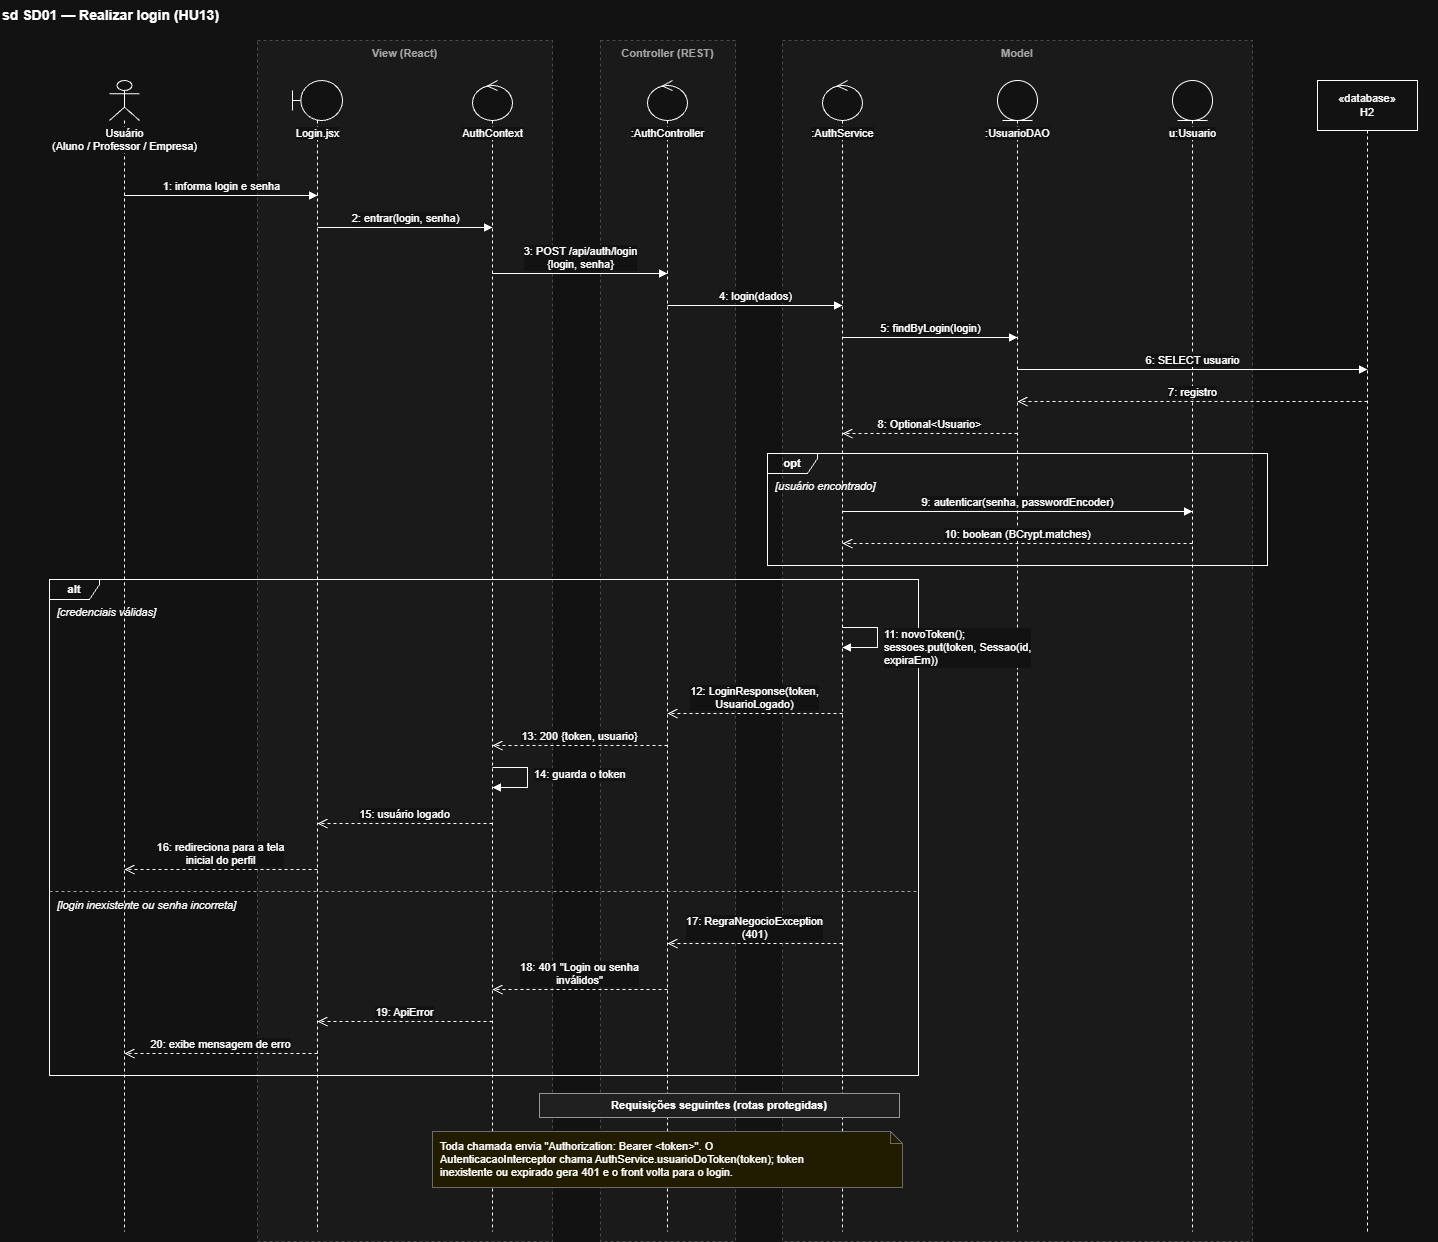

The diagram above was exported from draw.io. Its source (the exported page's mxGraphModel, read from the mxfile embedded in the PNG):
<mxGraphModel dx="2360" dy="1302" grid="1" gridSize="10" guides="1" tooltips="1" connect="1" arrows="1" fold="1" page="1" pageScale="1" pageWidth="827" pageHeight="1169" math="0" shadow="0">
  <root>
    <mxCell id="0" />
    <mxCell id="1" parent="0" />
    <mxCell id="c3" parent="1" style="fontFamily=Helvetica;fontSize=11;text;html=1;align=left;verticalAlign=middle;fontSize=14;fontStyle=1;strokeColor=none;fillColor=none;" value="sd SD01 — Realizar login (HU13)" vertex="1">
      <mxGeometry height="30" width="1437" x="40" as="geometry" />
    </mxCell>
    <mxCell id="c4" parent="1" style="fontFamily=Helvetica;fontSize=11;rounded=0;whiteSpace=wrap;html=1;fillColor=#F5F5F5;strokeColor=#BBBBBB;dashed=1;verticalAlign=top;fontStyle=1;fontColor=#555555;" value="View (React)" vertex="1">
      <mxGeometry height="1201" width="295" x="297" y="40" as="geometry" />
    </mxCell>
    <mxCell id="c5" parent="1" style="fontFamily=Helvetica;fontSize=11;rounded=0;whiteSpace=wrap;html=1;fillColor=#F5F5F5;strokeColor=#BBBBBB;dashed=1;verticalAlign=top;fontStyle=1;fontColor=#555555;" value="Controller (REST)" vertex="1">
      <mxGeometry height="1201" width="135" x="640" y="40" as="geometry" />
    </mxCell>
    <mxCell id="c6" parent="1" style="fontFamily=Helvetica;fontSize=11;rounded=0;whiteSpace=wrap;html=1;fillColor=#F5F5F5;strokeColor=#BBBBBB;dashed=1;verticalAlign=top;fontStyle=1;fontColor=#555555;" value="Model" vertex="1">
      <mxGeometry height="1201" width="470" x="822" y="40" as="geometry" />
    </mxCell>
    <mxCell id="c7" parent="1" style="fontFamily=Helvetica;fontSize=11;perimeter=lifelinePerimeter;html=1;container=0;collapsible=0;recursiveResize=0;outlineConnect=0;portConstraint=eastwest;shape=umlLifeline;participant=umlActor;size=40;verticalAlign=top;spacingTop=40;labelBackgroundColor=#FFFFFF;whiteSpace=nowrap;" value="Usuário&lt;br&gt;(Aluno / Professor / Empresa)" vertex="1">
      <mxGeometry height="1151" width="30" x="149" y="80" as="geometry" />
    </mxCell>
    <mxCell id="c8" parent="1" style="fontFamily=Helvetica;fontSize=11;perimeter=lifelinePerimeter;html=1;container=0;collapsible=0;recursiveResize=0;outlineConnect=0;portConstraint=eastwest;shape=umlLifeline;participant=umlBoundary;size=40;verticalAlign=top;spacingTop=40;labelBackgroundColor=#FFFFFF;whiteSpace=nowrap;" value="Login.jsx" vertex="1">
      <mxGeometry height="1151" width="50" x="332" y="80" as="geometry" />
    </mxCell>
    <mxCell id="c9" parent="1" style="fontFamily=Helvetica;fontSize=11;perimeter=lifelinePerimeter;html=1;container=0;collapsible=0;recursiveResize=0;outlineConnect=0;portConstraint=eastwest;shape=umlLifeline;participant=umlControl;size=40;verticalAlign=top;spacingTop=40;labelBackgroundColor=#FFFFFF;whiteSpace=nowrap;" value="AuthContext" vertex="1">
      <mxGeometry height="1151" width="40" x="512" y="80" as="geometry" />
    </mxCell>
    <mxCell id="c10" parent="1" style="fontFamily=Helvetica;fontSize=11;perimeter=lifelinePerimeter;html=1;container=0;collapsible=0;recursiveResize=0;outlineConnect=0;portConstraint=eastwest;shape=umlLifeline;participant=umlControl;size=40;verticalAlign=top;spacingTop=40;labelBackgroundColor=#FFFFFF;whiteSpace=nowrap;" value=":AuthController" vertex="1">
      <mxGeometry height="1151" width="40" x="687" y="80" as="geometry" />
    </mxCell>
    <mxCell id="c11" parent="1" style="fontFamily=Helvetica;fontSize=11;perimeter=lifelinePerimeter;html=1;container=0;collapsible=0;recursiveResize=0;outlineConnect=0;portConstraint=eastwest;shape=umlLifeline;participant=umlControl;size=40;verticalAlign=top;spacingTop=40;labelBackgroundColor=#FFFFFF;whiteSpace=nowrap;" value=":AuthService" vertex="1">
      <mxGeometry height="1151" width="40" x="862" y="80" as="geometry" />
    </mxCell>
    <mxCell id="c12" parent="1" style="fontFamily=Helvetica;fontSize=11;perimeter=lifelinePerimeter;html=1;container=0;collapsible=0;recursiveResize=0;outlineConnect=0;portConstraint=eastwest;shape=umlLifeline;participant=umlEntity;size=40;verticalAlign=top;spacingTop=40;labelBackgroundColor=#FFFFFF;whiteSpace=nowrap;" value=":UsuarioDAO" vertex="1">
      <mxGeometry height="1151" width="40" x="1037" y="80" as="geometry" />
    </mxCell>
    <mxCell id="c13" parent="1" style="fontFamily=Helvetica;fontSize=11;perimeter=lifelinePerimeter;html=1;container=0;collapsible=0;recursiveResize=0;outlineConnect=0;portConstraint=eastwest;shape=umlLifeline;participant=umlEntity;size=40;verticalAlign=top;spacingTop=40;labelBackgroundColor=#FFFFFF;whiteSpace=nowrap;" value="u:Usuario" vertex="1">
      <mxGeometry height="1151" width="40" x="1212" y="80" as="geometry" />
    </mxCell>
    <mxCell id="c14" parent="1" style="fontFamily=Helvetica;fontSize=11;perimeter=lifelinePerimeter;html=1;container=0;collapsible=0;recursiveResize=0;outlineConnect=0;portConstraint=eastwest;shape=umlLifeline;size=50;whiteSpace=wrap;" value="«database»&lt;br&gt;H2" vertex="1">
      <mxGeometry height="1151" width="100" x="1357" y="80" as="geometry" />
    </mxCell>
    <mxCell id="c15" parent="1" style="fontFamily=Helvetica;fontSize=11;shape=umlFrame;whiteSpace=wrap;html=1;pointerEvents=0;fillColor=none;width=50;height=20;fontStyle=1;" value="opt" vertex="1">
      <mxGeometry height="112" width="500" x="807" y="453" as="geometry" />
    </mxCell>
    <mxCell id="c16" parent="1" style="fontFamily=Helvetica;fontSize=11;shape=umlFrame;whiteSpace=wrap;html=1;pointerEvents=0;fillColor=none;width=50;height=20;fontStyle=1;" value="alt" vertex="1">
      <mxGeometry height="496" width="869" x="89" y="579" as="geometry" />
    </mxCell>
    <mxCell id="c17" edge="1" parent="1" style="endArrow=none;dashed=1;html=1;rounded=0;strokeColor=#555555;" value="">
      <mxGeometry relative="1" as="geometry">
        <mxPoint x="89" y="891" as="sourcePoint" />
        <mxPoint x="957" y="891" as="targetPoint" />
      </mxGeometry>
    </mxCell>
    <mxCell id="c18" edge="1" parent="1" style="fontFamily=Helvetica;fontSize=11;html=1;verticalAlign=bottom;endArrow=block;endFill=1;rounded=0;labelBackgroundColor=#FFFFFF;" value="1: informa login e senha">
      <mxGeometry relative="1" as="geometry">
        <mxPoint x="164" y="195" as="sourcePoint" />
        <mxPoint x="357" y="195" as="targetPoint" />
      </mxGeometry>
    </mxCell>
    <mxCell id="c19" edge="1" parent="1" style="fontFamily=Helvetica;fontSize=11;html=1;verticalAlign=bottom;endArrow=block;endFill=1;rounded=0;labelBackgroundColor=#FFFFFF;" value="2: entrar(login, senha)">
      <mxGeometry relative="1" as="geometry">
        <mxPoint x="357" y="227" as="sourcePoint" />
        <mxPoint x="532" y="227" as="targetPoint" />
      </mxGeometry>
    </mxCell>
    <mxCell id="c20" edge="1" parent="1" style="fontFamily=Helvetica;fontSize=11;html=1;verticalAlign=bottom;endArrow=block;endFill=1;rounded=0;labelBackgroundColor=#FFFFFF;" value="3: POST /api/auth/login&lt;br&gt;{login, senha}">
      <mxGeometry relative="1" as="geometry">
        <mxPoint x="532" y="273" as="sourcePoint" />
        <mxPoint x="707" y="273" as="targetPoint" />
      </mxGeometry>
    </mxCell>
    <mxCell id="c21" edge="1" parent="1" style="fontFamily=Helvetica;fontSize=11;html=1;verticalAlign=bottom;endArrow=block;endFill=1;rounded=0;labelBackgroundColor=#FFFFFF;" value="4: login(dados)">
      <mxGeometry relative="1" as="geometry">
        <mxPoint x="707" y="305" as="sourcePoint" />
        <mxPoint x="882" y="305" as="targetPoint" />
      </mxGeometry>
    </mxCell>
    <mxCell id="c22" edge="1" parent="1" style="fontFamily=Helvetica;fontSize=11;html=1;verticalAlign=bottom;endArrow=block;endFill=1;rounded=0;labelBackgroundColor=#FFFFFF;" value="5: findByLogin(login)">
      <mxGeometry relative="1" as="geometry">
        <mxPoint x="882" y="337" as="sourcePoint" />
        <mxPoint x="1057" y="337" as="targetPoint" />
      </mxGeometry>
    </mxCell>
    <mxCell id="c23" edge="1" parent="1" style="fontFamily=Helvetica;fontSize=11;html=1;verticalAlign=bottom;endArrow=block;endFill=1;rounded=0;labelBackgroundColor=#FFFFFF;" value="6: SELECT usuario">
      <mxGeometry relative="1" as="geometry">
        <mxPoint x="1057" y="369" as="sourcePoint" />
        <mxPoint x="1407" y="369" as="targetPoint" />
      </mxGeometry>
    </mxCell>
    <mxCell id="c24" edge="1" parent="1" style="fontFamily=Helvetica;fontSize=11;html=1;verticalAlign=bottom;endArrow=open;endSize=8;dashed=1;rounded=0;labelBackgroundColor=#FFFFFF;" value="7: registro">
      <mxGeometry relative="1" as="geometry">
        <mxPoint x="1407" y="401" as="sourcePoint" />
        <mxPoint x="1057" y="401" as="targetPoint" />
      </mxGeometry>
    </mxCell>
    <mxCell id="c25" edge="1" parent="1" style="fontFamily=Helvetica;fontSize=11;html=1;verticalAlign=bottom;endArrow=open;endSize=8;dashed=1;rounded=0;labelBackgroundColor=#FFFFFF;" value="8: Optional&amp;lt;Usuario&amp;gt;">
      <mxGeometry relative="1" as="geometry">
        <mxPoint x="1057" y="433" as="sourcePoint" />
        <mxPoint x="882" y="433" as="targetPoint" />
      </mxGeometry>
    </mxCell>
    <mxCell id="c26" edge="1" parent="1" style="fontFamily=Helvetica;fontSize=11;html=1;verticalAlign=bottom;endArrow=block;endFill=1;rounded=0;labelBackgroundColor=#FFFFFF;" value="9: autenticar(senha, passwordEncoder)">
      <mxGeometry relative="1" as="geometry">
        <mxPoint x="882" y="511" as="sourcePoint" />
        <mxPoint x="1232" y="511" as="targetPoint" />
      </mxGeometry>
    </mxCell>
    <mxCell id="c27" edge="1" parent="1" style="fontFamily=Helvetica;fontSize=11;html=1;verticalAlign=bottom;endArrow=open;endSize=8;dashed=1;rounded=0;labelBackgroundColor=#FFFFFF;" value="10: boolean (BCrypt.matches)">
      <mxGeometry relative="1" as="geometry">
        <mxPoint x="1232" y="543" as="sourcePoint" />
        <mxPoint x="882" y="543" as="targetPoint" />
      </mxGeometry>
    </mxCell>
    <mxCell id="c28" edge="1" parent="1" style="fontFamily=Helvetica;fontSize=11;html=1;endArrow=block;endFill=1;rounded=0;" value="">
      <mxGeometry relative="1" as="geometry">
        <Array as="points">
          <mxPoint x="917" y="627" />
          <mxPoint x="917" y="647" />
        </Array>
        <mxPoint x="882" y="627" as="sourcePoint" />
        <mxPoint x="882" y="647" as="targetPoint" />
      </mxGeometry>
    </mxCell>
    <mxCell id="c29" edge="1" parent="1" style="fontFamily=Helvetica;fontSize=11;html=1;verticalAlign=bottom;endArrow=open;endSize=8;dashed=1;rounded=0;labelBackgroundColor=#FFFFFF;" value="12: LoginResponse(token,&lt;br&gt;UsuarioLogado)">
      <mxGeometry relative="1" as="geometry">
        <mxPoint x="882" y="713" as="sourcePoint" />
        <mxPoint x="707" y="713" as="targetPoint" />
      </mxGeometry>
    </mxCell>
    <mxCell id="c30" edge="1" parent="1" style="fontFamily=Helvetica;fontSize=11;html=1;verticalAlign=bottom;endArrow=open;endSize=8;dashed=1;rounded=0;labelBackgroundColor=#FFFFFF;" value="13: 200 {token, usuario}">
      <mxGeometry relative="1" as="geometry">
        <mxPoint x="707" y="745" as="sourcePoint" />
        <mxPoint x="532" y="745" as="targetPoint" />
      </mxGeometry>
    </mxCell>
    <mxCell id="c31" edge="1" parent="1" style="fontFamily=Helvetica;fontSize=11;html=1;endArrow=block;endFill=1;rounded=0;" value="">
      <mxGeometry relative="1" as="geometry">
        <Array as="points">
          <mxPoint x="567" y="767" />
          <mxPoint x="567" y="787" />
        </Array>
        <mxPoint x="532" y="767" as="sourcePoint" />
        <mxPoint x="532" y="787" as="targetPoint" />
      </mxGeometry>
    </mxCell>
    <mxCell id="c32" edge="1" parent="1" style="fontFamily=Helvetica;fontSize=11;html=1;verticalAlign=bottom;endArrow=open;endSize=8;dashed=1;rounded=0;labelBackgroundColor=#FFFFFF;" value="15: usuário logado">
      <mxGeometry relative="1" as="geometry">
        <mxPoint x="532" y="823" as="sourcePoint" />
        <mxPoint x="357" y="823" as="targetPoint" />
      </mxGeometry>
    </mxCell>
    <mxCell id="c33" edge="1" parent="1" style="fontFamily=Helvetica;fontSize=11;html=1;verticalAlign=bottom;endArrow=open;endSize=8;dashed=1;rounded=0;labelBackgroundColor=#FFFFFF;" value="16: redireciona para a tela&lt;br&gt;inicial do perfil">
      <mxGeometry relative="1" as="geometry">
        <mxPoint x="357" y="869" as="sourcePoint" />
        <mxPoint x="164" y="869" as="targetPoint" />
      </mxGeometry>
    </mxCell>
    <mxCell id="c34" edge="1" parent="1" style="fontFamily=Helvetica;fontSize=11;html=1;verticalAlign=bottom;endArrow=open;endSize=8;dashed=1;rounded=0;labelBackgroundColor=#FFFFFF;" value="17: RegraNegocioException&lt;br&gt;(401)">
      <mxGeometry relative="1" as="geometry">
        <mxPoint x="882" y="943" as="sourcePoint" />
        <mxPoint x="707" y="943" as="targetPoint" />
      </mxGeometry>
    </mxCell>
    <mxCell id="c35" edge="1" parent="1" style="fontFamily=Helvetica;fontSize=11;html=1;verticalAlign=bottom;endArrow=open;endSize=8;dashed=1;rounded=0;labelBackgroundColor=#FFFFFF;" value="18: 401 &quot;Login ou senha&lt;br&gt;inválidos&quot;">
      <mxGeometry relative="1" as="geometry">
        <mxPoint x="707" y="989" as="sourcePoint" />
        <mxPoint x="532" y="989" as="targetPoint" />
      </mxGeometry>
    </mxCell>
    <mxCell id="c36" edge="1" parent="1" style="fontFamily=Helvetica;fontSize=11;html=1;verticalAlign=bottom;endArrow=open;endSize=8;dashed=1;rounded=0;labelBackgroundColor=#FFFFFF;" value="19: ApiError">
      <mxGeometry relative="1" as="geometry">
        <mxPoint x="532" y="1021" as="sourcePoint" />
        <mxPoint x="357" y="1021" as="targetPoint" />
      </mxGeometry>
    </mxCell>
    <mxCell id="c37" edge="1" parent="1" style="fontFamily=Helvetica;fontSize=11;html=1;verticalAlign=bottom;endArrow=open;endSize=8;dashed=1;rounded=0;labelBackgroundColor=#FFFFFF;" value="20: exibe mensagem de erro">
      <mxGeometry relative="1" as="geometry">
        <mxPoint x="357" y="1053" as="sourcePoint" />
        <mxPoint x="164" y="1053" as="targetPoint" />
      </mxGeometry>
    </mxCell>
    <mxCell id="c38" parent="1" style="fontFamily=Helvetica;fontSize=11;text;html=1;align=left;verticalAlign=top;whiteSpace=wrap;strokeColor=none;fillColor=none;fontStyle=2;" value="[usuário encontrado]" vertex="1">
      <mxGeometry height="18" width="488" x="813" y="473" as="geometry" />
    </mxCell>
    <mxCell id="c39" parent="1" style="fontFamily=Helvetica;fontSize=11;text;html=1;align=left;verticalAlign=top;whiteSpace=wrap;strokeColor=none;fillColor=none;labelBackgroundColor=#FFFFFF;" value="11: novoToken();&lt;br&gt;sessoes.put(token, Sessao(id,&lt;br&gt;expiraEm))" vertex="1">
      <mxGeometry height="50" width="190" x="922" y="621" as="geometry" />
    </mxCell>
    <mxCell id="c40" parent="1" style="fontFamily=Helvetica;fontSize=11;text;html=1;align=left;verticalAlign=top;whiteSpace=wrap;strokeColor=none;fillColor=none;labelBackgroundColor=#FFFFFF;" value="14: guarda o token" vertex="1">
      <mxGeometry height="22" width="122" x="572" y="761" as="geometry" />
    </mxCell>
    <mxCell id="c41" parent="1" style="fontFamily=Helvetica;fontSize=11;text;html=1;align=left;verticalAlign=top;whiteSpace=wrap;strokeColor=none;fillColor=none;fontStyle=2;" value="[credenciais válidas]" vertex="1">
      <mxGeometry height="18" width="857" x="95" y="599" as="geometry" />
    </mxCell>
    <mxCell id="c42" parent="1" style="fontFamily=Helvetica;fontSize=11;text;html=1;align=left;verticalAlign=top;whiteSpace=wrap;strokeColor=none;fillColor=none;fontStyle=2;" value="[login inexistente ou senha incorreta]" vertex="1">
      <mxGeometry height="18" width="857" x="95" y="892" as="geometry" />
    </mxCell>
    <mxCell id="c43" parent="1" style="fontFamily=Helvetica;fontSize=11;rounded=0;whiteSpace=wrap;html=1;fillColor=#EEEEEE;strokeColor=#666666;fontStyle=1;" value="Requisições seguintes (rotas protegidas)" vertex="1">
      <mxGeometry height="24" width="360" x="579" y="1093" as="geometry" />
    </mxCell>
    <mxCell id="c44" parent="1" style="fontFamily=Helvetica;fontSize=11;shape=note;whiteSpace=wrap;html=1;size=12;fillColor=#FFF9C4;strokeColor=#999999;align=left;spacingLeft=6;" value="Toda chamada envia &quot;Authorization: Bearer &amp;lt;token&amp;gt;&quot;. O&lt;br&gt;AutenticacaoInterceptor chama AuthService.usuarioDoToken(token); token&lt;br&gt;inexistente ou expirado gera 401 e o front volta para o login." vertex="1">
      <mxGeometry height="56" width="470" x="472" y="1131" as="geometry" />
    </mxCell>
  </root>
</mxGraphModel>